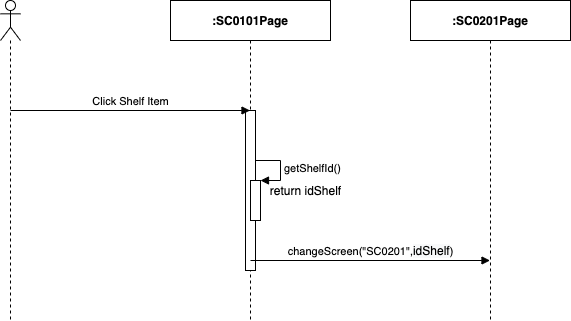

The diagram above was exported from draw.io. Its source (the exported page's mxGraphModel, read from the mxfile embedded in the PNG):
<mxGraphModel dx="1106" dy="748" grid="1" gridSize="10" guides="1" tooltips="1" connect="1" arrows="1" fold="1" page="1" pageScale="1" pageWidth="850" pageHeight="1100" math="0" shadow="0">
  <root>
    <mxCell id="5Ar2ukrl1WeB6rRyxUeg-0" />
    <mxCell id="5Ar2ukrl1WeB6rRyxUeg-1" parent="5Ar2ukrl1WeB6rRyxUeg-0" />
    <mxCell id="5Ar2ukrl1WeB6rRyxUeg-2" value="" style="shape=umlLifeline;participant=umlActor;perimeter=lifelinePerimeter;whiteSpace=wrap;html=1;container=1;collapsible=0;recursiveResize=0;verticalAlign=top;spacingTop=36;outlineConnect=0;" parent="5Ar2ukrl1WeB6rRyxUeg-1" vertex="1">
      <mxGeometry x="310" y="80" width="20" height="320" as="geometry" />
    </mxCell>
    <mxCell id="5Ar2ukrl1WeB6rRyxUeg-3" value="&lt;b&gt;:SC0101Page&lt;/b&gt;" style="shape=umlLifeline;perimeter=lifelinePerimeter;whiteSpace=wrap;html=1;container=1;collapsible=0;recursiveResize=0;outlineConnect=0;" parent="5Ar2ukrl1WeB6rRyxUeg-1" vertex="1">
      <mxGeometry x="480" y="80" width="160" height="320" as="geometry" />
    </mxCell>
    <mxCell id="5Ar2ukrl1WeB6rRyxUeg-4" value="" style="html=1;points=[];perimeter=orthogonalPerimeter;" parent="5Ar2ukrl1WeB6rRyxUeg-3" vertex="1">
      <mxGeometry x="75" y="110" width="10" height="160" as="geometry" />
    </mxCell>
    <mxCell id="5Ar2ukrl1WeB6rRyxUeg-5" value="&lt;b&gt;:SC0201Page&lt;/b&gt;" style="shape=umlLifeline;perimeter=lifelinePerimeter;whiteSpace=wrap;html=1;container=1;collapsible=0;recursiveResize=0;outlineConnect=0;" parent="5Ar2ukrl1WeB6rRyxUeg-1" vertex="1">
      <mxGeometry x="720" y="80" width="160" height="320" as="geometry" />
    </mxCell>
    <mxCell id="5Ar2ukrl1WeB6rRyxUeg-6" value="Click Shelf Item" style="html=1;verticalAlign=bottom;endArrow=block;" parent="5Ar2ukrl1WeB6rRyxUeg-1" target="5Ar2ukrl1WeB6rRyxUeg-3" edge="1">
      <mxGeometry width="80" relative="1" as="geometry">
        <mxPoint x="320" y="190" as="sourcePoint" />
        <mxPoint x="400" y="190" as="targetPoint" />
      </mxGeometry>
    </mxCell>
    <mxCell id="5Ar2ukrl1WeB6rRyxUeg-7" value="" style="html=1;points=[];perimeter=orthogonalPerimeter;" parent="5Ar2ukrl1WeB6rRyxUeg-1" vertex="1">
      <mxGeometry x="560" y="260" width="10" height="40" as="geometry" />
    </mxCell>
    <mxCell id="5Ar2ukrl1WeB6rRyxUeg-8" value="getShelfId()" style="edgeStyle=orthogonalEdgeStyle;html=1;align=left;spacingLeft=2;endArrow=block;rounded=0;entryX=1;entryY=0;" parent="5Ar2ukrl1WeB6rRyxUeg-1" target="5Ar2ukrl1WeB6rRyxUeg-7" edge="1">
      <mxGeometry relative="1" as="geometry">
        <mxPoint x="565" y="240" as="sourcePoint" />
        <Array as="points">
          <mxPoint x="590" y="240" />
        </Array>
      </mxGeometry>
    </mxCell>
    <mxCell id="5Ar2ukrl1WeB6rRyxUeg-9" value="return idShelf" style="text;html=1;align=center;verticalAlign=middle;resizable=0;points=[];autosize=1;" parent="5Ar2ukrl1WeB6rRyxUeg-1" vertex="1">
      <mxGeometry x="570" y="260" width="90" height="20" as="geometry" />
    </mxCell>
    <mxCell id="5Ar2ukrl1WeB6rRyxUeg-10" value="changeScreen(&quot;SC0201&quot;,&lt;span style=&quot;font-size: 12px ; background-color: rgb(248 , 249 , 250)&quot;&gt;idShelf&lt;/span&gt;)" style="html=1;verticalAlign=bottom;endArrow=block;" parent="5Ar2ukrl1WeB6rRyxUeg-1" target="5Ar2ukrl1WeB6rRyxUeg-5" edge="1">
      <mxGeometry width="80" relative="1" as="geometry">
        <mxPoint x="560" y="340" as="sourcePoint" />
        <mxPoint x="640" y="340" as="targetPoint" />
      </mxGeometry>
    </mxCell>
  </root>
</mxGraphModel>